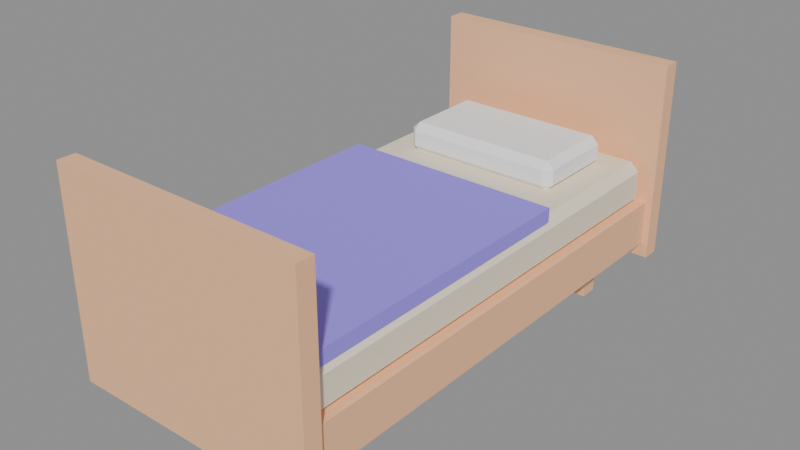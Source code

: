 # Source: source.blend  (saved by Blender 5.2.45; exported with 4.5.12 LTS)
import bpy
from mathutils import Matrix  # noqa: F401  (used for matrix-valued properties, if any)

bpy.ops.wm.read_factory_settings(use_empty=True)
scene = bpy.context.scene
scene.name = 'Scene'

# ---- images (referenced by path relative to the original .blend; pixels are not part of the script)
import os
ASSET_DIR = os.environ.get("B2B_ASSET_DIR", "")  # directory of the original .blend (textures are referenced by path, not embedded)
HERE = os.path.dirname(os.path.abspath(__file__))  # packed textures are extracted next to this script under _unpacked/

def load_image(name, relpath, width, height, colorspace="sRGB"):
    """Load a texture the original file referenced (path relative to the .blend, or extracted next to this script)."""
    p = next((c for c in (os.path.join(HERE, relpath), os.path.join(ASSET_DIR, relpath)) if relpath and os.path.exists(c)), "")
    if p:
        img = bpy.data.images.load(p, check_existing=True)
        img.name = name
    else:  # same state as the original file: an image datablock whose file is absent (Cycles renders it pink)
        img = bpy.data.images.new(name, width, height)
        img.source = "FILE"
        img.filepath = "//" + (relpath or name)
    img.colorspace_settings.name = colorspace
    return img
img_palette_png = load_image('palette.png', '_unpacked/palette.cadebe72.png', 2508, 2508, 'sRGB')

# ---- materials (node trees are filled in below, after node groups)
mat_sharedpalette_v001 = bpy.data.materials.new('SharedPalette_v001')

# ---- material node trees
mat_sharedpalette_v001.use_nodes = True; mat_sharedpalette_v001.node_tree.nodes.clear()
_N = mat_sharedpalette_v001.node_tree.nodes; _L = mat_sharedpalette_v001.node_tree.links
n0 = _N.new('ShaderNodeBsdfPrincipled'); n0.name = 'Principled BSDF'; n0.location = (-200, 100)
n0.inputs[2].default_value = 0.8
n0.inputs[10].default_value = 0.005
n1 = _N.new('ShaderNodeOutputMaterial'); n1.name = 'Material Output'; n1.location = (200, 100)
n2 = _N.new('ShaderNodeTexImage'); n2.name = 'Image Texture'; n2.location = (0, 0)
n2.image = img_palette_png
n2.interpolation = 'Closest'
_L.new(n0.outputs[0], n1.inputs[0])
_L.new(n2.outputs[0], n0.inputs[0])
n1.is_active_output = True

# ---- meshes
me_cube = bpy.data.meshes.new('Cube')
me_cube.from_pydata([(-0.475, -0.95, -0.09), (-0.475, -0.95, 0.09), (-0.475, 0.95, -0.09), (-0.475, 0.95, 0.09), (0.475, -0.95, -0.09), (0.475, -0.95, 0.09), (0.475, 0.95, -0.09), (0.475, 0.95, 0.09)], [], [(1, 2, 0), (3, 6, 2), (7, 4, 6), (5, 0, 4), (6, 0, 2), (3, 5, 7), (1, 3, 2), (3, 7, 6), (7, 5, 4), (5, 1, 0), (6, 4, 0), (3, 1, 5)])
_uv = me_cube.uv_layers.new(name='UVMap')
_uv.uv.foreach_set('vector', [0.1094, 0.8906, 0.1094, 0.8906, 0.1094, 0.8906, 0.1094, 0.8906, 0.1094, 0.8906, 0.1094, 0.8906, 0.1094, 0.8906, 0.1094, 0.8906, 0.1094, 0.8906, 0.1094, 0.8906, 0.1094, 0.8906, 0.1094, 0.8906, 0.1094, 0.8906, 0.1094, 0.8906, 0.1094, 0.8906, 0.1094, 0.8906, 0.1094, 0.8906, 0.1094, 0.8906, 0.1094, 0.8906, 0.1094, 0.8906, 0.1094, 0.8906, 0.1094, 0.8906, 0.1094, 0.8906, 0.1094, 0.8906, 0.1094, 0.8906, 0.1094, 0.8906, 0.1094, 0.8906, 0.1094, 0.8906, 0.1094, 0.8906, 0.1094, 0.8906, 0.1094, 0.8906, 0.1094, 0.8906, 0.1094, 0.8906, 0.1094, 0.8906, 0.1094, 0.8906, 0.1094, 0.8906])
me_cube.materials.append(mat_sharedpalette_v001)
me_cube.update()
me_cube_001 = bpy.data.meshes.new('Cube.001')
me_cube_001.from_pydata([(-0.415, -0.89, -0.09), (-0.415, -0.925, -0.055), (-0.45, -0.89, -0.055), (-0.415, -0.925, 0.055), (-0.415, -0.89, 0.09), (-0.45, -0.89, 0.055), (-0.415, 0.89, -0.09), (-0.45, 0.89, -0.055), (-0.415, 0.925, -0.055), (-0.415, 0.89, 0.09), (-0.415, 0.925, 0.055), (-0.45, 0.89, 0.055), (0.415, -0.89, -0.09), (0.45, -0.89, -0.055), (0.415, -0.925, -0.055), (0.415, -0.89, 0.09), (0.415, -0.925, 0.055), (0.45, -0.89, 0.055), (0.415, 0.89, -0.09), (0.415, 0.925, -0.055), (0.45, 0.89, -0.055), (0.415, 0.89, 0.09), (0.45, 0.89, 0.055), (0.415, 0.925, 0.055)], [], [(0, 1, 2), (3, 4, 5), (6, 7, 8), (9, 10, 11), (12, 13, 14), (15, 16, 17), (18, 19, 20), (21, 22, 23), (0, 7, 6), (3, 2, 1), (9, 5, 4), (8, 11, 10), (6, 19, 18), (21, 10, 9), (20, 23, 22), (18, 13, 12), (15, 22, 21), (14, 17, 16), (12, 1, 0), (4, 16, 15), (18, 0, 6), (5, 7, 2), (16, 1, 14), (9, 15, 21), (10, 19, 8), (22, 13, 20), (0, 2, 7), (3, 5, 2), (9, 11, 5), (8, 7, 11), (6, 8, 19), (21, 23, 10), (20, 19, 23), (18, 20, 13), (15, 17, 22), (14, 13, 17), (12, 14, 1), (4, 3, 16), (18, 12, 0), (5, 11, 7), (16, 3, 1), (9, 4, 15), (10, 23, 19), (22, 17, 13)])
_uv = me_cube_001.uv_layers.new(name='UVMap')
_uv.uv.foreach_set('vector', [0.01575, 0.578, 0.01575, 0.578, 0.01575, 0.578, 0.01575, 0.578, 0.01575, 0.578, 0.01575, 0.578, 0.01575, 0.578, 0.01575, 0.578, 0.01575, 0.578, 0.01575, 0.578, 0.01575, 0.578, 0.01575, 0.578, 0.01575, 0.578, 0.01575, 0.578, 0.01575, 0.578, 0.01575, 0.578, 0.01575, 0.578, 0.01575, 0.578, 0.01575, 0.578, 0.01575, 0.578, 0.01575, 0.578, 0.01575, 0.578, 0.01575, 0.578, 0.01575, 0.578, 0.01575, 0.578, 0.01575, 0.578, 0.01575, 0.578, 0.01575, 0.578, 0.01575, 0.578, 0.01575, 0.578, 0.01575, 0.578, 0.01575, 0.578, 0.01575, 0.578, 0.01575, 0.578, 0.01575, 0.578, 0.01575, 0.578, 0.01575, 0.578, 0.01575, 0.578, 0.01575, 0.578, 0.01575, 0.578, 0.01575, 0.578, 0.01575, 0.578, 0.01575, 0.578, 0.01575, 0.578, 0.01575, 0.578, 0.01575, 0.578, 0.01575, 0.578, 0.01575, 0.578, 0.01575, 0.578, 0.01575, 0.578, 0.01575, 0.578, 0.01575, 0.578, 0.01575, 0.578, 0.01575, 0.578, 0.01575, 0.578, 0.01575, 0.578, 0.01575, 0.578, 0.01575, 0.578, 0.01575, 0.578, 0.01575, 0.578, 0.01575, 0.578, 0.01575, 0.578, 0.01575, 0.578, 0.01575, 0.578, 0.01575, 0.578, 0.01575, 0.578, 0.01575, 0.578, 0.01575, 0.578, 0.01575, 0.578, 0.01575, 0.578, 0.01575, 0.578, 0.01575, 0.578, 0.01575, 0.578, 0.01575, 0.578, 0.01575, 0.578, 0.01575, 0.578, 0.01575, 0.578, 0.01575, 0.578, 0.01575, 0.578, 0.01575, 0.578, 0.01575, 0.578, 0.01575, 0.578, 0.01575, 0.578, 0.01575, 0.578, 0.01575, 0.578, 0.01575, 0.578, 0.01575, 0.578, 0.01575, 0.578, 0.01575, 0.578, 0.01575, 0.578, 0.01575, 0.578, 0.01575, 0.578, 0.01575, 0.578, 0.01575, 0.578, 0.01575, 0.578, 0.01575, 0.578, 0.01575, 0.578, 0.01575, 0.578, 0.01575, 0.578, 0.01575, 0.578, 0.01575, 0.578, 0.01575, 0.578, 0.01575, 0.578, 0.01575, 0.578, 0.01575, 0.578, 0.01575, 0.578, 0.01575, 0.578, 0.01575, 0.578, 0.01575, 0.578, 0.01575, 0.578, 0.01575, 0.578, 0.01575, 0.578, 0.01575, 0.578, 0.01575, 0.578, 0.01575, 0.578, 0.01575, 0.578, 0.01575, 0.578, 0.01575, 0.578, 0.01575, 0.578, 0.01575, 0.578, 0.01575, 0.578, 0.01575, 0.578, 0.01575, 0.578, 0.01575, 0.578, 0.01575, 0.578, 0.01575, 0.578, 0.01575, 0.578, 0.01575, 0.578, 0.01575, 0.578, 0.01575, 0.578, 0.01575, 0.578, 0.01575, 0.578])
me_cube_001.materials.append(mat_sharedpalette_v001)
me_cube_001.update()
me_cube_002 = bpy.data.meshes.new('Cube.002')
me_cube_002.from_pydata([(-0.44, -0.575, -0.0275), (-0.44, -0.575, 0.0275), (-0.44, 0.575, -0.0275), (-0.44, 0.575, 0.0275), (0.44, -0.575, -0.0275), (0.44, -0.575, 0.0275), (0.44, 0.575, -0.0275), (0.44, 0.575, 0.0275)], [], [(1, 2, 0), (3, 6, 2), (7, 4, 6), (5, 0, 4), (6, 0, 2), (3, 5, 7), (1, 3, 2), (3, 7, 6), (7, 5, 4), (5, 1, 0), (6, 4, 0), (3, 1, 5)])
_uv = me_cube_002.uv_layers.new(name='UVMap')
_uv.uv.foreach_set('vector', [0.2657, 0.6717, 0.2657, 0.6717, 0.2657, 0.6717, 0.2657, 0.6717, 0.2657, 0.6717, 0.2657, 0.6717, 0.2657, 0.6717, 0.2657, 0.6717, 0.2657, 0.6717, 0.2657, 0.6717, 0.2657, 0.6717, 0.2657, 0.6717, 0.2657, 0.6717, 0.2657, 0.6717, 0.2657, 0.6717, 0.2657, 0.6717, 0.2657, 0.6717, 0.2657, 0.6717, 0.2657, 0.6717, 0.2657, 0.6717, 0.2657, 0.6717, 0.2657, 0.6717, 0.2657, 0.6717, 0.2657, 0.6717, 0.2657, 0.6717, 0.2657, 0.6717, 0.2657, 0.6717, 0.2657, 0.6717, 0.2657, 0.6717, 0.2657, 0.6717, 0.2657, 0.6717, 0.2657, 0.6717, 0.2657, 0.6717, 0.2657, 0.6717, 0.2657, 0.6717, 0.2657, 0.6717])
me_cube_002.materials.append(mat_sharedpalette_v001)
me_cube_002.update()
me_cube_003 = bpy.data.meshes.new('Cube.003')
me_cube_003.from_pydata([(-0.295, -0.155, -0.06), (-0.295, -0.185, -0.03), (-0.325, -0.155, -0.03), (-0.295, -0.185, 0.03), (-0.295, -0.155, 0.06), (-0.325, -0.155, 0.03), (-0.295, 0.155, -0.06), (-0.325, 0.155, -0.03), (-0.295, 0.185, -0.03), (-0.295, 0.155, 0.06), (-0.295, 0.185, 0.03), (-0.325, 0.155, 0.03), (0.295, -0.155, -0.06), (0.325, -0.155, -0.03), (0.295, -0.185, -0.03), (0.295, -0.155, 0.06), (0.295, -0.185, 0.03), (0.325, -0.155, 0.03), (0.295, 0.155, -0.06), (0.295, 0.185, -0.03), (0.325, 0.155, -0.03), (0.295, 0.155, 0.06), (0.325, 0.155, 0.03), (0.295, 0.185, 0.03)], [], [(0, 1, 2), (3, 4, 5), (6, 7, 8), (9, 10, 11), (12, 13, 14), (15, 16, 17), (18, 19, 20), (21, 22, 23), (0, 7, 6), (3, 2, 1), (9, 5, 4), (8, 11, 10), (6, 19, 18), (21, 10, 9), (20, 23, 22), (18, 13, 12), (15, 22, 21), (14, 17, 16), (12, 1, 0), (4, 16, 15), (18, 0, 6), (5, 7, 2), (16, 1, 14), (9, 15, 21), (10, 19, 8), (22, 13, 20), (0, 2, 7), (3, 5, 2), (9, 11, 5), (8, 7, 11), (6, 8, 19), (21, 23, 10), (20, 19, 23), (18, 20, 13), (15, 17, 22), (14, 13, 17), (12, 14, 1), (4, 3, 16), (18, 12, 0), (5, 11, 7), (16, 3, 1), (9, 4, 15), (10, 23, 19), (22, 17, 13)])
_uv = me_cube_003.uv_layers.new(name='UVMap')
_uv.uv.foreach_set('vector', [0.01575, 0.5154, 0.01575, 0.5154, 0.01575, 0.5154, 0.01575, 0.5154, 0.01575, 0.5154, 0.01575, 0.5154, 0.01575, 0.5154, 0.01575, 0.5154, 0.01575, 0.5154, 0.01575, 0.5154, 0.01575, 0.5154, 0.01575, 0.5154, 0.01575, 0.5154, 0.01575, 0.5154, 0.01575, 0.5154, 0.01575, 0.5154, 0.01575, 0.5154, 0.01575, 0.5154, 0.01575, 0.5154, 0.01575, 0.5154, 0.01575, 0.5154, 0.01575, 0.5154, 0.01575, 0.5154, 0.01575, 0.5154, 0.01575, 0.5154, 0.01575, 0.5154, 0.01575, 0.5154, 0.01575, 0.5154, 0.01575, 0.5154, 0.01575, 0.5154, 0.01575, 0.5154, 0.01575, 0.5154, 0.01575, 0.5154, 0.01575, 0.5154, 0.01575, 0.5154, 0.01575, 0.5154, 0.01575, 0.5154, 0.01575, 0.5154, 0.01575, 0.5154, 0.01575, 0.5154, 0.01575, 0.5154, 0.01575, 0.5154, 0.01575, 0.5154, 0.01575, 0.5154, 0.01575, 0.5154, 0.01575, 0.5154, 0.01575, 0.5154, 0.01575, 0.5154, 0.01575, 0.5154, 0.01575, 0.5154, 0.01575, 0.5154, 0.01575, 0.5154, 0.01575, 0.5154, 0.01575, 0.5154, 0.01575, 0.5154, 0.01575, 0.5154, 0.01575, 0.5154, 0.01575, 0.5154, 0.01575, 0.5154, 0.01575, 0.5154, 0.01575, 0.5154, 0.01575, 0.5154, 0.01575, 0.5154, 0.01575, 0.5154, 0.01575, 0.5154, 0.01575, 0.5154, 0.01575, 0.5154, 0.01575, 0.5154, 0.01575, 0.5154, 0.01575, 0.5154, 0.01575, 0.5154, 0.01575, 0.5154, 0.01575, 0.5154, 0.01575, 0.5154, 0.01575, 0.5154, 0.01575, 0.5154, 0.01575, 0.5154, 0.01575, 0.5154, 0.01575, 0.5154, 0.01575, 0.5154, 0.01575, 0.5154, 0.01575, 0.5154, 0.01575, 0.5154, 0.01575, 0.5154, 0.01575, 0.5154, 0.01575, 0.5154, 0.01575, 0.5154, 0.01575, 0.5154, 0.01575, 0.5154, 0.01575, 0.5154, 0.01575, 0.5154, 0.01575, 0.5154, 0.01575, 0.5154, 0.01575, 0.5154, 0.01575, 0.5154, 0.01575, 0.5154, 0.01575, 0.5154, 0.01575, 0.5154, 0.01575, 0.5154, 0.01575, 0.5154, 0.01575, 0.5154, 0.01575, 0.5154, 0.01575, 0.5154, 0.01575, 0.5154, 0.01575, 0.5154, 0.01575, 0.5154, 0.01575, 0.5154, 0.01575, 0.5154, 0.01575, 0.5154, 0.01575, 0.5154, 0.01575, 0.5154, 0.01575, 0.5154, 0.01575, 0.5154, 0.01575, 0.5154, 0.01575, 0.5154, 0.01575, 0.5154, 0.01575, 0.5154, 0.01575, 0.5154, 0.01575, 0.5154, 0.01575, 0.5154, 0.01575, 0.5154, 0.01575, 0.5154, 0.01575, 0.5154, 0.01575, 0.5154, 0.01575, 0.5154, 0.01575, 0.5154, 0.01575, 0.5154, 0.01575, 0.5154, 0.01575, 0.5154, 0.01575, 0.5154, 0.01575, 0.5154, 0.01575, 0.5154])
me_cube_003.materials.append(mat_sharedpalette_v001)
me_cube_003.update()
me_cube_004 = bpy.data.meshes.new('Cube.004')
me_cube_004.from_pydata([(-0.5, -0.035, -0.4), (-0.5, -0.035, 0.4), (-0.5, 0.035, -0.4), (-0.5, 0.035, 0.4), (0.5, -0.035, -0.4), (0.5, -0.035, 0.4), (0.5, 0.035, -0.4), (0.5, 0.035, 0.4)], [], [(1, 2, 0), (3, 6, 2), (7, 4, 6), (5, 0, 4), (6, 0, 2), (3, 5, 7), (1, 3, 2), (3, 7, 6), (7, 5, 4), (5, 1, 0), (6, 4, 0), (3, 1, 5)])
_uv = me_cube_004.uv_layers.new(name='UVMap')
_uv.uv.foreach_set('vector', [0.1094, 0.8906, 0.1094, 0.8906, 0.1094, 0.8906, 0.1094, 0.8906, 0.1094, 0.8906, 0.1094, 0.8906, 0.1094, 0.8906, 0.1094, 0.8906, 0.1094, 0.8906, 0.1094, 0.8906, 0.1094, 0.8906, 0.1094, 0.8906, 0.1094, 0.8906, 0.1094, 0.8906, 0.1094, 0.8906, 0.1094, 0.8906, 0.1094, 0.8906, 0.1094, 0.8906, 0.1094, 0.8906, 0.1094, 0.8906, 0.1094, 0.8906, 0.1094, 0.8906, 0.1094, 0.8906, 0.1094, 0.8906, 0.1094, 0.8906, 0.1094, 0.8906, 0.1094, 0.8906, 0.1094, 0.8906, 0.1094, 0.8906, 0.1094, 0.8906, 0.1094, 0.8906, 0.1094, 0.8906, 0.1094, 0.8906, 0.1094, 0.8906, 0.1094, 0.8906, 0.1094, 0.8906])
me_cube_004.materials.append(mat_sharedpalette_v001)
me_cube_004.update()
me_cube_005 = bpy.data.meshes.new('Cube.005')
me_cube_005.from_pydata([(-0.5, -0.035, -0.4), (-0.5, -0.035, 0.4), (-0.5, 0.035, -0.4), (-0.5, 0.035, 0.4), (0.5, -0.035, -0.4), (0.5, -0.035, 0.4), (0.5, 0.035, -0.4), (0.5, 0.035, 0.4)], [], [(1, 2, 0), (3, 6, 2), (7, 4, 6), (5, 0, 4), (6, 0, 2), (3, 5, 7), (1, 3, 2), (3, 7, 6), (7, 5, 4), (5, 1, 0), (6, 4, 0), (3, 1, 5)])
_uv = me_cube_005.uv_layers.new(name='UVMap')
_uv.uv.foreach_set('vector', [0.1094, 0.8906, 0.1094, 0.8906, 0.1094, 0.8906, 0.1094, 0.8906, 0.1094, 0.8906, 0.1094, 0.8906, 0.1094, 0.8906, 0.1094, 0.8906, 0.1094, 0.8906, 0.1094, 0.8906, 0.1094, 0.8906, 0.1094, 0.8906, 0.1094, 0.8906, 0.1094, 0.8906, 0.1094, 0.8906, 0.1094, 0.8906, 0.1094, 0.8906, 0.1094, 0.8906, 0.1094, 0.8906, 0.1094, 0.8906, 0.1094, 0.8906, 0.1094, 0.8906, 0.1094, 0.8906, 0.1094, 0.8906, 0.1094, 0.8906, 0.1094, 0.8906, 0.1094, 0.8906, 0.1094, 0.8906, 0.1094, 0.8906, 0.1094, 0.8906, 0.1094, 0.8906, 0.1094, 0.8906, 0.1094, 0.8906, 0.1094, 0.8906, 0.1094, 0.8906, 0.1094, 0.8906])
me_cube_005.materials.append(mat_sharedpalette_v001)
me_cube_005.update()
me_cube_006 = bpy.data.meshes.new('Cube.006')
me_cube_006.from_pydata([(-0.035, -0.035, -0.1), (-0.035, -0.035, 0.1), (-0.035, 0.035, -0.1), (-0.035, 0.035, 0.1), (0.035, -0.035, -0.1), (0.035, -0.035, 0.1), (0.035, 0.035, -0.1), (0.035, 0.035, 0.1)], [], [(0, 1, 3, 2), (2, 3, 7, 6), (6, 7, 5, 4), (4, 5, 1, 0), (2, 6, 4, 0), (7, 3, 1, 5)])
_uv = me_cube_006.uv_layers.new(name='UVMap')
_uv.uv.foreach_set('vector', [0.1094, 0.8906, 0.1094, 0.8906, 0.1094, 0.8906, 0.1094, 0.8906, 0.1094, 0.8906, 0.1094, 0.8906, 0.1094, 0.8906, 0.1094, 0.8906, 0.1094, 0.8906, 0.1094, 0.8906, 0.1094, 0.8906, 0.1094, 0.8906, 0.1094, 0.8906, 0.1094, 0.8906, 0.1094, 0.8906, 0.1094, 0.8906, 0.1094, 0.8906, 0.1094, 0.8906, 0.1094, 0.8906, 0.1094, 0.8906, 0.1094, 0.8906, 0.1094, 0.8906, 0.1094, 0.8906, 0.1094, 0.8906])
me_cube_006.materials.append(mat_sharedpalette_v001)
me_cube_006.update()
me_cube_007 = bpy.data.meshes.new('Cube.007')
me_cube_007.from_pydata([(-0.035, -0.035, -0.1), (-0.035, -0.035, 0.1), (-0.035, 0.035, -0.1), (-0.035, 0.035, 0.1), (0.035, -0.035, -0.1), (0.035, -0.035, 0.1), (0.035, 0.035, -0.1), (0.035, 0.035, 0.1)], [], [(0, 1, 3, 2), (2, 3, 7, 6), (6, 7, 5, 4), (4, 5, 1, 0), (2, 6, 4, 0), (7, 3, 1, 5)])
_uv = me_cube_007.uv_layers.new(name='UVMap')
_uv.uv.foreach_set('vector', [0.1094, 0.8906, 0.1094, 0.8906, 0.1094, 0.8906, 0.1094, 0.8906, 0.1094, 0.8906, 0.1094, 0.8906, 0.1094, 0.8906, 0.1094, 0.8906, 0.1094, 0.8906, 0.1094, 0.8906, 0.1094, 0.8906, 0.1094, 0.8906, 0.1094, 0.8906, 0.1094, 0.8906, 0.1094, 0.8906, 0.1094, 0.8906, 0.1094, 0.8906, 0.1094, 0.8906, 0.1094, 0.8906, 0.1094, 0.8906, 0.1094, 0.8906, 0.1094, 0.8906, 0.1094, 0.8906, 0.1094, 0.8906])
me_cube_007.materials.append(mat_sharedpalette_v001)
me_cube_007.update()
me_cube_008 = bpy.data.meshes.new('Cube.008')
me_cube_008.from_pydata([(-0.035, -0.035, -0.1), (-0.035, -0.035, 0.1), (-0.035, 0.035, -0.1), (-0.035, 0.035, 0.1), (0.035, -0.035, -0.1), (0.035, -0.035, 0.1), (0.035, 0.035, -0.1), (0.035, 0.035, 0.1)], [], [(0, 1, 3, 2), (2, 3, 7, 6), (6, 7, 5, 4), (4, 5, 1, 0), (2, 6, 4, 0), (7, 3, 1, 5)])
_uv = me_cube_008.uv_layers.new(name='UVMap')
_uv.uv.foreach_set('vector', [0.1094, 0.8906, 0.1094, 0.8906, 0.1094, 0.8906, 0.1094, 0.8906, 0.1094, 0.8906, 0.1094, 0.8906, 0.1094, 0.8906, 0.1094, 0.8906, 0.1094, 0.8906, 0.1094, 0.8906, 0.1094, 0.8906, 0.1094, 0.8906, 0.1094, 0.8906, 0.1094, 0.8906, 0.1094, 0.8906, 0.1094, 0.8906, 0.1094, 0.8906, 0.1094, 0.8906, 0.1094, 0.8906, 0.1094, 0.8906, 0.1094, 0.8906, 0.1094, 0.8906, 0.1094, 0.8906, 0.1094, 0.8906])
me_cube_008.materials.append(mat_sharedpalette_v001)
me_cube_008.update()
me_cube_009 = bpy.data.meshes.new('Cube.009')
me_cube_009.from_pydata([(-0.035, -0.035, -0.1), (-0.035, -0.035, 0.1), (-0.035, 0.035, -0.1), (-0.035, 0.035, 0.1), (0.035, -0.035, -0.1), (0.035, -0.035, 0.1), (0.035, 0.035, -0.1), (0.035, 0.035, 0.1)], [], [(0, 1, 3, 2), (2, 3, 7, 6), (6, 7, 5, 4), (4, 5, 1, 0), (2, 6, 4, 0), (7, 3, 1, 5)])
_uv = me_cube_009.uv_layers.new(name='UVMap')
_uv.uv.foreach_set('vector', [0.1094, 0.8906, 0.1094, 0.8906, 0.1094, 0.8906, 0.1094, 0.8906, 0.1094, 0.8906, 0.1094, 0.8906, 0.1094, 0.8906, 0.1094, 0.8906, 0.1094, 0.8906, 0.1094, 0.8906, 0.1094, 0.8906, 0.1094, 0.8906, 0.1094, 0.8906, 0.1094, 0.8906, 0.1094, 0.8906, 0.1094, 0.8906, 0.1094, 0.8906, 0.1094, 0.8906, 0.1094, 0.8906, 0.1094, 0.8906, 0.1094, 0.8906, 0.1094, 0.8906, 0.1094, 0.8906, 0.1094, 0.8906])
me_cube_009.materials.append(mat_sharedpalette_v001)
me_cube_009.update()

# ---- objects
ob_frame = bpy.data.objects.new('Frame', me_cube)
ob_mattress = bpy.data.objects.new('Mattress', me_cube_001)
ob_blanket = bpy.data.objects.new('Blanket', me_cube_002)
ob_pillow = bpy.data.objects.new('Pillow', me_cube_003)
ob_end_board = bpy.data.objects.new('End board', me_cube_004)
ob_end_board_001 = bpy.data.objects.new('End board.001', me_cube_005)
ob_bed_leg = bpy.data.objects.new('Bed leg', me_cube_006)
ob_bed_leg_001 = bpy.data.objects.new('Bed leg.001', me_cube_007)
ob_bed_leg_002 = bpy.data.objects.new('Bed leg.002', me_cube_008)
ob_bed_leg_003 = bpy.data.objects.new('Bed leg.003', me_cube_009)

# ---- transforms, parenting, visibility, modifiers, constraints
ob_frame.location = (0.0, 0.0, 0.25)
ob_mattress.location = (0.0, 0.0, 0.42)
ob_blanket.location = (0.0, -0.3, 0.525)
ob_pillow.location = (0.0, 0.63, 0.56)
ob_end_board.location = (0.0, -0.97, 0.5)
ob_end_board_001.location = (0.0, 0.97, 0.5)
ob_bed_leg.location = (-0.35, -0.7, 0.1)
ob_bed_leg_001.location = (-0.35, 0.7, 0.1)
ob_bed_leg_002.location = (0.35, -0.7, 0.1)
ob_bed_leg_003.location = (0.35, 0.7, 0.1)

# ---- collection membership
scene.collection.objects.link(ob_frame)
scene.collection.objects.link(ob_mattress)
scene.collection.objects.link(ob_blanket)
scene.collection.objects.link(ob_pillow)
scene.collection.objects.link(ob_end_board)
scene.collection.objects.link(ob_end_board_001)
scene.collection.objects.link(ob_bed_leg)
scene.collection.objects.link(ob_bed_leg_001)
scene.collection.objects.link(ob_bed_leg_002)
scene.collection.objects.link(ob_bed_leg_003)

# ---- scene / render settings (as saved in the file)
scene.frame_start = 1; scene.frame_end = 250; scene.frame_set(1)
scene.render.engine = 'BLENDER_EEVEE_NEXT'
scene.render.bake_bias = 0.0
scene.render.bake_samples = 0
scene.render.compositor_device = 'GPU'
scene.eevee.use_volume_custom_range = False
scene.eevee.fast_gi_thickness_near = 0.1
scene.eevee.fast_gi_thickness_far = 0.0
scene.eevee.ray_tracing_options.screen_trace_thickness = 0.1
bpy.context.view_layer.update()

# ---- added for rendering (the .blend has no active camera and no usable light): camera, sun + grey world if the file has none
cam_auto = bpy.data.cameras.new('AutoCamera')
cam_auto.lens = 50.0
cam_auto.sensor_width = 36.0
cam_auto.clip_end = 1000.0
ob_auto_camera = bpy.data.objects.new('AutoCamera', cam_auto)
scene.collection.objects.link(ob_auto_camera)
ob_auto_camera.location = (2.23784, -2.68541, 2.24027)
ob_auto_camera.rotation_euler = (1.09748, -7.21219e-08, 0.694738)
scene.camera = ob_auto_camera
light_auto_sun = bpy.data.lights.new('AutoSun', 'SUN')
light_auto_sun.energy = 3.0
light_auto_sun.angle = 0.0523599
ob_auto_sun = bpy.data.objects.new('AutoSun', light_auto_sun)
scene.collection.objects.link(ob_auto_sun)
ob_auto_sun.rotation_euler = (0.872665, 0.174533, 0.523599)
if scene.world is None:
    world_auto = bpy.data.worlds.new('AutoWorld')
    world_auto.color = (0.3, 0.3, 0.3)
    scene.world = world_auto
bpy.context.view_layer.update()
